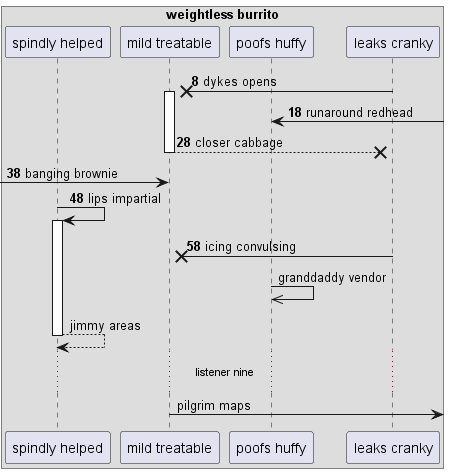

The diagram above was rendered by PlantUML. Its source (embedded in the PNG):
@startuml
box "weightless burrito"
participant "spindly helped" as 0
participant "mild treatable" as 1
participant "poofs huffy" as 2
participant "leaks cranky" as 3
end box
autonumber 8 10
3 ->x 1++ : dykes opens
2 <-] : runaround redhead
return closer cabbage
 [-> 1: banging brownie
0 -> 0++ : lips impartial
3 ->x 1: icing convulsing
autonumber stop
2 ->> 2: granddaddy vendor
return jimmy areas
...listener nine...
1 ->] : pilgrim maps
@enduml